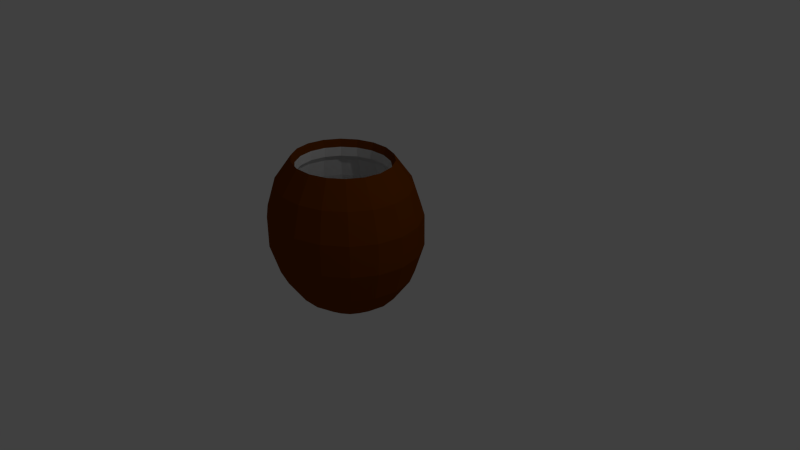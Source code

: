 # Source: Coconut.blend  (saved by Blender 2.76.0; exported with 4.5.12 LTS)
import bpy
from mathutils import Matrix  # noqa: F401  (used for matrix-valued properties, if any)

bpy.ops.wm.read_factory_settings(use_empty=True)
scene = bpy.context.scene
scene.name = 'Scene'

# ---- collections
col_collection_1 = bpy.data.collections.new('Collection 1'); scene.collection.children.link(col_collection_1)

# ---- materials (node trees are filled in below, after node groups)
mat_material_001 = bpy.data.materials.new('Material.001')
mat_material_001.alpha_threshold = 0.0
mat_material_001.use_transparent_shadow = False
mat_material_001.diffuse_color = (0.1845, 0.04238, 0.0003355, 1.0)
mat_material_001.roughness = 0.5
mat_material_002 = bpy.data.materials.new('Material.002')
mat_material_002.alpha_threshold = 0.0
mat_material_002.use_transparent_shadow = False
mat_material_002.roughness = 0.5

# ---- material node trees

# ---- world
world_world = bpy.data.worlds.new('World'); scene.world = world_world
world_world.color = (0.05088, 0.05088, 0.05088)
world_world.use_sun_shadow = False
world_world.sun_shadow_jitter_overblur = 0.0
world_world.cycles.sampling_method = 'MANUAL'
world_world.cycles.sample_map_resolution = 256

# ---- cameras
cam_camera = bpy.data.cameras.new('Camera')
cam_camera.clip_end = 100.0
cam_camera.lens = 35.0
cam_camera.sensor_width = 32.0
cam_camera.sensor_height = 18.0
cam_camera.ortho_scale = 7.314
cam_camera.dof.focus_distance = 0.0
cam_camera.dof.aperture_fstop = 128.0

# ---- lights
light_lamp = bpy.data.lights.new('Lamp', 'POINT')
light_lamp.transmission_factor = 0.0
light_lamp.cutoff_distance = 30.0
light_lamp.energy = 100.0
light_lamp.shadow_buffer_clip_start = 1.001
light_lamp.shadow_soft_size = 0.1
light_lamp.shadow_maximum_resolution = 0.006
light_lamp.use_absolute_resolution = True
light_lamp.cycles.use_multiple_importance_sampling = False

# ---- meshes
me_sphere = bpy.data.meshes.new('Sphere')
me_sphere.from_pydata([(-1.625, 2.493, 0.4504), (-1.199, 2.493, 1.082), (-1.204, 2.712, 1.181), (-1.436, 2.789, 0.8528), (-1.559, 2.829, 0.4504), (-1.559, 2.829, 0.02213), (-1.436, 2.789, -0.3803), (-1.204, 2.712, -0.7083), (-0.8919, 2.609, -0.9224), (-1.159, 2.287, 1.082), (-1.081, 2.906, 1.181), (-1.27, 3.049, 0.8528), (-1.37, 3.126, 0.4504), (-1.37, 3.126, 0.02213), (-1.27, 3.049, -0.3803), (-1.081, 2.906, -0.7083), (-0.8263, 2.712, -0.9224), (-1.044, 2.107, 1.082), (-0.8919, 3.049, 1.181), (-1.015, 3.243, 0.8528), (-1.081, 3.345, 0.4504), (-1.081, 3.345, 0.02213), (-1.015, 3.243, -0.3803), (-0.8919, 3.049, -0.7083), (-0.7257, 2.789, -0.9224), (-0.8681, 1.973, 1.082), (-0.6601, 3.126, 1.181), (-0.7029, 3.345, 0.8528), (-0.7257, 3.462, 0.4504), (-0.7257, 3.462, 0.02213), (-0.7029, 3.345, -0.3803), (-0.6601, 3.126, -0.7083), (-0.6024, 2.829, -0.9224), (-0.6518, 1.902, 1.082), (-0.4134, 3.126, 1.181), (-0.3705, 3.345, 0.8528), (-0.3477, 3.462, 0.4504), (-0.3477, 3.462, 0.02213), (-0.3705, 3.345, -0.3803), (-0.4134, 3.126, -0.7083), (-0.4711, 2.829, -0.9224), (-0.4216, 1.902, 1.082), (-0.1815, 3.049, 1.181), (-0.05819, 3.243, 0.8528), (0.007445, 3.345, 0.4504), (0.007445, 3.345, 0.02213), (-0.05819, 3.243, -0.3803), (-0.1815, 3.049, -0.7083), (-0.3477, 2.789, -0.9224), (-0.5367, 2.493, 1.469), (-0.2054, 1.973, 1.082), (0.007445, 2.906, 1.181), (0.1964, 3.049, 0.8528), (0.297, 3.126, 0.4504), (0.297, 3.126, 0.02213), (0.1964, 3.049, -0.3803), (0.007445, 2.906, -0.7083), (-0.2472, 2.712, -0.9224), (-0.02906, 2.107, 1.082), (0.1308, 2.712, 1.181), (0.3626, 2.789, 0.8528), (0.486, 2.829, 0.4504), (0.486, 2.829, 0.02213), (0.3626, 2.789, -0.3803), (0.1308, 2.712, -0.7083), (-0.1815, 2.609, -0.9224), (0.08602, 2.287, 1.082), (0.1736, 2.493, 1.181), (0.4203, 2.493, 0.8528), (0.5516, 2.493, 0.4504), (0.5516, 2.493, 0.02213), (0.4203, 2.493, -0.3803), (0.1736, 2.493, -0.7083), (-0.1587, 2.493, -0.9224), (0.126, 2.493, 1.082), (0.1308, 2.273, 1.181), (0.3626, 2.196, 0.8528), (0.486, 2.156, 0.4504), (0.486, 2.156, 0.02213), (0.3626, 2.196, -0.3803), (0.1308, 2.273, -0.7083), (-0.1815, 2.376, -0.9224), (0.08602, 2.698, 1.082), (0.007446, 2.079, 1.181), (0.1964, 1.936, 0.8528), (0.297, 1.859, 0.4504), (0.297, 1.859, 0.02213), (0.1964, 1.936, -0.3803), (0.007446, 2.079, -0.7083), (-0.2472, 2.273, -0.9224), (-0.02906, 2.878, 1.082), (-0.1815, 1.936, 1.181), (-0.05819, 1.743, 0.8528), (0.007446, 1.64, 0.4504), (0.007446, 1.64, 0.02213), (-0.05819, 1.743, -0.3803), (-0.1815, 1.936, -0.7083), (-0.3477, 2.196, -0.9224), (-0.2054, 3.012, 1.082), (-0.4134, 1.859, 1.181), (-0.3705, 1.64, 0.8528), (-0.3477, 1.523, 0.4504), (-0.3477, 1.523, 0.02213), (-0.3705, 1.64, -0.3803), (-0.4134, 1.859, -0.7083), (-0.4711, 2.156, -0.9224), (-0.4216, 3.083, 1.082), (-0.6601, 1.859, 1.181), (-0.7029, 1.64, 0.8528), (-0.7257, 1.523, 0.4504), (-0.7257, 1.523, 0.02213), (-0.7029, 1.64, -0.3803), (-0.6601, 1.859, -0.7083), (-0.6024, 2.156, -0.9224), (-0.5367, 2.493, -0.9968), (-0.6518, 3.083, 1.082), (-0.8919, 1.936, 1.181), (-1.015, 1.743, 0.8528), (-1.081, 1.64, 0.4504), (-1.081, 1.64, 0.02213), (-1.015, 1.743, -0.3803), (-0.8919, 1.936, -0.7083), (-0.7257, 2.196, -0.9224), (-0.8681, 3.012, 1.082), (-1.081, 2.079, 1.181), (-1.27, 1.936, 0.8528), (-1.37, 1.859, 0.4504), (-1.37, 1.859, 0.02213), (-1.27, 1.936, -0.3803), (-1.081, 2.079, -0.7083), (-0.8263, 2.273, -0.9224), (-1.044, 2.878, 1.082), (-1.204, 2.273, 1.181), (-1.436, 2.196, 0.8528), (-1.559, 2.156, 0.4504), (-1.559, 2.156, 0.02213), (-1.436, 2.196, -0.3803), (-1.204, 2.273, -0.7083), (-0.8919, 2.376, -0.9224), (-1.159, 2.698, 1.082), (-1.247, 2.493, 1.181), (-1.494, 2.493, 0.8528), (-1.625, 2.493, 0.02213), (-1.494, 2.493, -0.3803), (-1.247, 2.493, -0.7083), (-0.9147, 2.493, -0.9224), (-1.199, 2.493, 0.9552), (-1.159, 2.287, 0.9552), (-1.044, 2.107, 0.9552), (-0.8681, 1.973, 0.9552), (-0.6518, 1.902, 0.9552), (-0.4216, 1.902, 0.9552), (-0.2054, 1.973, 0.9552), (-0.02906, 2.107, 0.9552), (0.08602, 2.287, 0.9552), (0.126, 2.493, 0.9552), (0.08602, 2.698, 0.9552), (-0.02906, 2.878, 0.9552), (-0.2054, 3.012, 0.9552), (-0.4216, 3.083, 0.9552), (-0.6518, 3.083, 0.9552), (-0.8681, 3.012, 0.9552), (-1.044, 2.878, 0.9552), (-1.159, 2.698, 0.9552), (-1.261, 2.493, 0.8791), (-1.217, 2.268, 0.8791), (-1.092, 2.071, 0.8791), (-0.8989, 1.925, 0.8791), (-0.6625, 1.847, 0.8791), (-0.4109, 1.847, 0.8791), (-0.1745, 1.925, 0.8791), (0.0182, 2.071, 0.8791), (0.144, 2.268, 0.8791), (0.1877, 2.493, 0.8791), (0.144, 2.717, 0.8791), (0.0182, 2.914, 0.8791), (-0.1745, 3.06, 0.8791), (-0.4109, 3.138, 0.8791), (-0.6625, 3.138, 0.8791), (-0.8989, 3.06, 0.8791), (-1.092, 2.914, 0.8791), (-1.217, 2.717, 0.8791), (-1.314, 2.493, 0.6307), (-1.267, 2.252, 0.6307), (-1.132, 2.041, 0.6307), (-0.9253, 1.884, 0.6307), (-0.6717, 1.8, 0.6307), (-0.4018, 1.8, 0.6307), (-0.1482, 1.884, 0.6307), (0.05858, 2.041, 0.6307), (0.1935, 2.252, 0.6307), (0.2404, 2.493, 0.6307), (0.1935, 2.733, 0.6307), (0.05858, 2.945, 0.6307), (-0.1482, 3.101, 0.6307), (-0.4018, 3.185, 0.6307), (-0.6717, 3.185, 0.6307), (-0.9253, 3.101, 0.6307), (-1.132, 2.945, 0.6307), (-1.267, 2.733, 0.6307), (-1.435, 2.493, 0.306), (-1.381, 2.215, 0.306), (-1.225, 1.97, 0.306), (-0.9857, 1.789, 0.306), (-0.6927, 1.692, 0.306), (-0.3808, 1.692, 0.306), (-0.08773, 1.789, 0.306), (0.1512, 1.97, 0.306), (0.3071, 2.215, 0.306), (0.3613, 2.493, 0.306), (0.3071, 2.77, 0.306), (0.1512, 3.015, 0.306), (-0.08773, 3.196, 0.306), (-0.3808, 3.293, 0.306), (-0.6927, 3.293, 0.306), (-0.9857, 3.196, 0.306), (-1.225, 3.015, 0.306), (-1.381, 2.77, 0.306), (-1.435, 2.493, -0.1939), (-1.381, 2.215, -0.1939), (-1.225, 1.97, -0.1939), (-0.9857, 1.789, -0.1939), (-0.6927, 1.692, -0.1939), (-0.3808, 1.692, -0.1939), (-0.08773, 1.789, -0.1939), (0.1512, 1.97, -0.1939), (0.3071, 2.215, -0.1939), (0.3613, 2.493, -0.1939), (0.3071, 2.77, -0.1939), (0.1512, 3.015, -0.1939), (-0.08773, 3.196, -0.1939), (-0.3808, 3.293, -0.1939), (-0.6927, 3.293, -0.1939), (-0.9857, 3.196, -0.1939), (-1.225, 3.015, -0.1939), (-1.381, 2.77, -0.1939), (-1.028, 2.493, -0.3905), (-0.9988, 2.34, -0.3905), (-0.9134, 2.206, -0.3905), (-0.7826, 2.107, -0.3905), (-0.6221, 2.054, -0.3905), (-0.4513, 2.054, -0.3905), (-0.2909, 2.107, -0.3905), (-0.16, 2.206, -0.3905), (-0.07463, 2.34, -0.3905), (-0.04498, 2.493, -0.3905), (-0.07463, 2.645, -0.3905), (-0.16, 2.779, -0.3905), (-0.2909, 2.878, -0.3905), (-0.4513, 2.931, -0.3905), (-0.6221, 2.931, -0.3905), (-0.7826, 2.878, -0.3905), (-0.9134, 2.779, -0.3905), (-0.9988, 2.645, -0.3905)], [], [(142, 0, 4, 5), (114, 145, 8), (143, 142, 5, 6), (141, 140, 2, 3), (144, 143, 6, 7), (0, 141, 3, 4), (145, 144, 7, 8), (3, 2, 10, 11), (7, 6, 14, 15), (4, 3, 11, 12), (8, 7, 15, 16), (5, 4, 12, 13), (114, 8, 16), (6, 5, 13, 14), (16, 15, 23, 24), (13, 12, 20, 21), (114, 16, 24), (14, 13, 21, 22), (11, 10, 18, 19), (15, 14, 22, 23), (12, 11, 19, 20), (114, 24, 32), (22, 21, 29, 30), (19, 18, 26, 27), (23, 22, 30, 31), (20, 19, 27, 28), (24, 23, 31, 32), (21, 20, 28, 29), (31, 30, 38, 39), (28, 27, 35, 36), (32, 31, 39, 40), (29, 28, 36, 37), (114, 32, 40), (30, 29, 37, 38), (27, 26, 34, 35), (37, 36, 44, 45), (114, 40, 48), (38, 37, 45, 46), (35, 34, 42, 43), (39, 38, 46, 47), (36, 35, 43, 44), (40, 39, 47, 48), (43, 42, 51, 52), (47, 46, 55, 56), (44, 43, 52, 53), (48, 47, 56, 57), (45, 44, 53, 54), (114, 48, 57), (46, 45, 54, 55), (57, 56, 64, 65), (54, 53, 61, 62), (114, 57, 65), (55, 54, 62, 63), (52, 51, 59, 60), (56, 55, 63, 64), (53, 52, 60, 61), (63, 62, 70, 71), (60, 59, 67, 68), (64, 63, 71, 72), (61, 60, 68, 69), (65, 64, 72, 73), (62, 61, 69, 70), (114, 65, 73), (69, 68, 76, 77), (107, 99, 41, 33), (73, 72, 80, 81), (70, 69, 77, 78), (34, 26, 115, 106), (114, 73, 81), (71, 70, 78, 79), (68, 67, 75, 76), (72, 71, 79, 80), (99, 91, 50, 41), (114, 81, 89), (79, 78, 86, 87), (76, 75, 83, 84), (80, 79, 87, 88), (77, 76, 84, 85), (59, 51, 90, 82), (81, 80, 88, 89), (78, 77, 85, 86), (88, 87, 95, 96), (85, 84, 92, 93), (18, 10, 131, 123), (89, 88, 96, 97), (86, 85, 93, 94), (67, 59, 82, 74), (114, 89, 97), (87, 86, 94, 95), (84, 83, 91, 92), (97, 96, 104, 105), (94, 93, 101, 102), (124, 116, 25, 17), (114, 97, 105), (95, 94, 102, 103), (92, 91, 99, 100), (96, 95, 103, 104), (93, 92, 100, 101), (132, 124, 17, 9), (103, 102, 110, 111), (100, 99, 107, 108), (104, 103, 111, 112), (101, 100, 108, 109), (140, 132, 9, 1), (105, 104, 112, 113), (102, 101, 109, 110), (26, 18, 123, 115), (114, 105, 113), (109, 108, 117, 118), (51, 42, 98, 90), (113, 112, 121, 122), (110, 109, 118, 119), (116, 107, 33, 25), (114, 113, 122), (111, 110, 119, 120), (108, 107, 116, 117), (112, 111, 120, 121), (83, 75, 66, 58), (114, 122, 130), (120, 119, 127, 128), (117, 116, 124, 125), (121, 120, 128, 129), (118, 117, 125, 126), (42, 34, 106, 98), (122, 121, 129, 130), (119, 118, 126, 127), (129, 128, 136, 137), (126, 125, 133, 134), (2, 140, 1, 139), (130, 129, 137, 138), (127, 126, 134, 135), (91, 83, 58, 50), (114, 130, 138), (128, 127, 135, 136), (125, 124, 132, 133), (135, 134, 0, 142), (75, 67, 74, 66), (114, 138, 145), (136, 135, 142, 143), (133, 132, 140, 141), (137, 136, 143, 144), (134, 133, 141, 0), (10, 2, 139, 131), (138, 137, 144, 145), (98, 106, 159, 158), (123, 131, 162, 161), (58, 66, 154, 153), (90, 98, 158, 157), (33, 41, 151, 150), (139, 1, 146, 163), (115, 123, 161, 160), (17, 25, 149, 148), (82, 90, 157, 156), (131, 139, 163, 162), (9, 17, 148, 147), (41, 50, 152, 151), (1, 9, 147, 146), (25, 33, 150, 149), (66, 74, 155, 154), (50, 58, 153, 152), (74, 82, 156, 155), (106, 115, 160, 159), (161, 162, 180, 179), (147, 148, 166, 165), (160, 161, 179, 178), (159, 160, 178, 177), (152, 153, 171, 170), (162, 163, 181, 180), (150, 151, 169, 168), (163, 146, 164, 181), (155, 156, 174, 173), (148, 149, 167, 166), (153, 154, 172, 171), (151, 152, 170, 169), (158, 159, 177, 176), (146, 147, 165, 164), (154, 155, 173, 172), (156, 157, 175, 174), (149, 150, 168, 167), (157, 158, 176, 175), (177, 178, 196, 195), (170, 171, 189, 188), (180, 181, 199, 198), (168, 169, 187, 186), (181, 164, 182, 199), (173, 174, 192, 191), (166, 167, 185, 184), (171, 172, 190, 189), (169, 170, 188, 187), (176, 177, 195, 194), (164, 165, 183, 182), (172, 173, 191, 190), (174, 175, 193, 192), (167, 168, 186, 185), (175, 176, 194, 193), (179, 180, 198, 197), (165, 166, 184, 183), (178, 179, 197, 196), (198, 199, 217, 216), (186, 187, 205, 204), (199, 182, 200, 217), (191, 192, 210, 209), (184, 185, 203, 202), (189, 190, 208, 207), (187, 188, 206, 205), (194, 195, 213, 212), (182, 183, 201, 200), (190, 191, 209, 208), (192, 193, 211, 210), (185, 186, 204, 203), (193, 194, 212, 211), (197, 198, 216, 215), (183, 184, 202, 201), (196, 197, 215, 214), (195, 196, 214, 213), (188, 189, 207, 206), (217, 200, 218, 235), (209, 210, 228, 227), (202, 203, 221, 220), (207, 208, 226, 225), (205, 206, 224, 223), (212, 213, 231, 230), (200, 201, 219, 218), (208, 209, 227, 226), (210, 211, 229, 228), (203, 204, 222, 221), (211, 212, 230, 229), (215, 216, 234, 233), (201, 202, 220, 219), (214, 215, 233, 232), (213, 214, 232, 231), (206, 207, 225, 224), (216, 217, 235, 234), (204, 205, 223, 222), (220, 221, 239, 238), (225, 226, 244, 243), (223, 224, 242, 241), (230, 231, 249, 248), (218, 219, 237, 236), (226, 227, 245, 244), (228, 229, 247, 246), (221, 222, 240, 239), (229, 230, 248, 247), (233, 234, 252, 251), (219, 220, 238, 237), (232, 233, 251, 250), (231, 232, 250, 249), (224, 225, 243, 242), (234, 235, 253, 252), (222, 223, 241, 240), (235, 218, 236, 253), (227, 228, 246, 245), (237, 238, 239, 240, 241, 242, 243, 244, 245, 246, 247, 248, 249, 250, 251, 252, 253, 236)])
me_sphere.polygons.foreach_set('material_index', [0, 0, 0, 0, 0, 0, 0, 0, 0, 0, 0, 0, 0, 0, 0, 0, 0, 0, 0, 0, 0, 0, 0, 0, 0, 0, 0, 0, 0, 0, 0, 0, 0, 0, 0, 0, 0, 0, 0, 0, 0, 0, 0, 0, 0, 0, 0, 0, 0, 0, 0, 0, 0, 0, 0, 0, 0, 0, 0, 0, 0, 0, 0, 0, 0, 0, 0, 0, 0, 0, 0, 0, 0, 0, 0, 0, 0, 0, 0, 0, 0, 0, 0, 0, 0, 0, 0, 0, 0, 0, 0, 0, 0, 0, 0, 0, 0, 0, 0, 0, 0, 0, 0, 0, 0, 0, 0, 0, 0, 0, 0, 0, 0, 0, 0, 0, 0, 0, 0, 0, 0, 0, 0, 0, 0, 0, 0, 0, 0, 0, 0, 0, 0, 0, 0, 0, 0, 0, 0, 0, 0, 0, 0, 0, 1, 1, 1, 1, 1, 1, 1, 1, 1, 1, 1, 1, 1, 1, 1, 1, 1, 1, 1, 1, 1, 1, 1, 1, 1, 1, 1, 1, 1, 1, 1, 1, 1, 1, 1, 1, 1, 1, 1, 1, 1, 1, 1, 1, 1, 1, 1, 1, 1, 1, 1, 1, 1, 1, 1, 1, 1, 1, 1, 1, 1, 1, 1, 1, 1, 1, 1, 1, 1, 1, 1, 1, 1, 1, 1, 1, 1, 1, 1, 1, 1, 1, 1, 1, 1, 1, 1, 1, 1, 1, 1, 1, 1, 1, 1, 1, 1, 1, 1, 1, 1, 1, 1, 1, 1, 1, 1, 1, 1])
me_sphere.materials.append(mat_material_001)
me_sphere.materials.append(mat_material_002)
me_sphere.use_remesh_preserve_volume = False
me_sphere.use_remesh_preserve_attributes = False
me_sphere.use_mirror_vertex_groups = False
me_sphere.update()

# ---- objects
ob_sphere = bpy.data.objects.new('Sphere', me_sphere)
ob_lamp = bpy.data.objects.new('Lamp', light_lamp)
ob_camera = bpy.data.objects.new('Camera', cam_camera)

# ---- transforms, parenting, visibility, modifiers, constraints
ob_sphere.location = (0.0, -2.5, 0.0)
ob_sphere.lineart.crease_threshold = 0.0
ob_lamp.location = (4.076, 1.005, 5.904)
ob_lamp.rotation_euler = (0.6503, 0.05522, 1.866)
ob_lamp.lock_rotations_4d = False
ob_lamp.empty_display_type = 'ARROWS'
ob_lamp.color = (0.0, 0.0, 0.0, 0.0)
ob_lamp.lineart.crease_threshold = 0.0
ob_camera.location = (7.481, -6.508, 5.344)
ob_camera.rotation_euler = (1.109, 0.01082, 0.8149)
ob_camera.lock_rotations_4d = False
ob_camera.empty_display_type = 'ARROWS'
ob_camera.color = (0.0, 0.0, 0.0, 0.0)
ob_camera.display_type = 'WIRE'
ob_camera.lineart.crease_threshold = 0.0

# ---- collection membership
col_collection_1.objects.link(ob_sphere)
col_collection_1.objects.link(ob_lamp)
col_collection_1.objects.link(ob_camera)

# ---- scene / render settings (as saved in the file)
scene.camera = ob_camera
scene.frame_start = 1; scene.frame_end = 250; scene.frame_set(1)
scene.render.engine = 'BLENDER_EEVEE_NEXT'
scene.render.resolution_percentage = 50
scene.render.dither_intensity = 0.0
scene.cycles.use_denoising = False
scene.cycles.samples = 10
scene.cycles.sampling_pattern = 'TABULATED_SOBOL'
scene.cycles.light_sampling_threshold = 0.0
scene.cycles.use_adaptive_sampling = False
scene.cycles.use_light_tree = False
scene.cycles.blur_glossy = 0.0
scene.cycles.pixel_filter_type = 'GAUSSIAN'
scene.cycles.sample_clamp_indirect = 0.0
scene.view_settings.view_transform = 'Standard'
bpy.context.view_layer.update()
